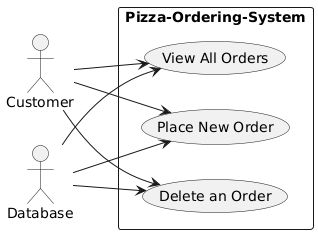

The diagram above was rendered by PlantUML. Its source (embedded in the PNG):
@startuml
left to right direction

actor Customer
actor Database

rectangle "Pizza-Ordering-System" {
  (Place New Order)
  (View All Orders)
  (Delete an Order)
}

Customer --> (Place New Order)
Customer --> (View All Orders)
Customer --> (Delete an Order)

Database --> (Place New Order)
Database --> (View All Orders)
Database --> (Delete an Order)
@enduml